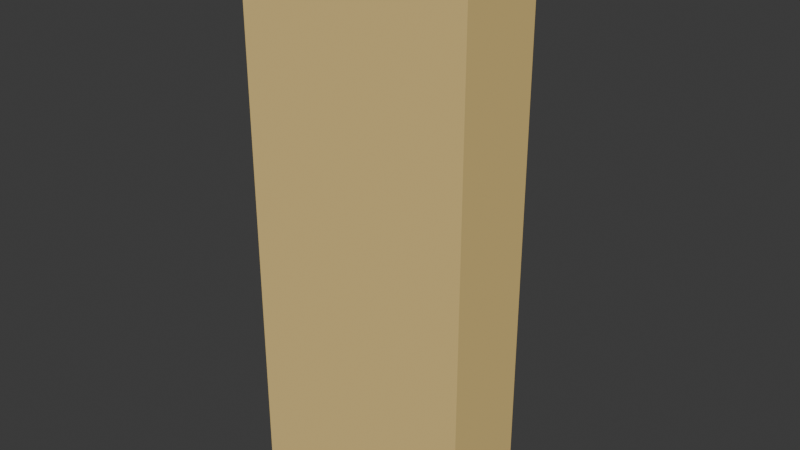 # Source: character.blend  (saved by Blender 4.0.36; exported with 4.5.12 LTS)
import bpy
from mathutils import Matrix  # noqa: F401  (used for matrix-valued properties, if any)

bpy.ops.wm.read_factory_settings(use_empty=True)
scene = bpy.context.scene
scene.name = 'Scene'

# ---- collections
col_collection = bpy.data.collections.new('Collection'); scene.collection.children.link(col_collection)

# ---- materials (node trees are filled in below, after node groups)
mat_material = bpy.data.materials.new('Material')
mat_material.alpha_threshold = 0.0
mat_material.use_transparent_shadow = False
mat_material.diffuse_color = (0.8018, 0.5894, 0.2306, 1.0)
mat_material.roughness = 0.5
mat_material.line_color = (0.0, 0.0, 0.0, 1.0)

# ---- material node trees

# ---- world
world_world = bpy.data.worlds.new('World'); scene.world = world_world
world_world.use_nodes = True; world_world.node_tree.nodes.clear()
_N = world_world.node_tree.nodes; _L = world_world.node_tree.links
n0 = _N.new('ShaderNodeOutputWorld'); n0.name = 'World Output'; n0.location = (300, 300)
n1 = _N.new('ShaderNodeBackground'); n1.name = 'Background'; n1.location = (10, 300)
n1.inputs[0].default_value = (0.05088, 0.05088, 0.05088, 1.0)
_L.new(n1.outputs[0], n0.inputs[0])
n0.is_active_output = True
world_world.color = (0.05088, 0.05088, 0.05088)
world_world.use_sun_shadow = False
world_world.sun_shadow_jitter_overblur = 0.0

# ---- meshes
me_cube = bpy.data.meshes.new('Cube')
me_cube.from_pydata([(0.4, 0.15, 0.9), (0.4, 0.15, -0.9), (0.4, -0.15, 0.9), (0.4, -0.15, -0.9), (-0.4, 0.15, 0.9), (-0.4, 0.15, -0.9), (-0.4, -0.15, 0.9), (-0.4, -0.15, -0.9)], [], [(0, 4, 6, 2), (3, 2, 6, 7), (7, 6, 4, 5), (5, 1, 3, 7), (1, 0, 2, 3), (5, 4, 0, 1)])
_uv = me_cube.uv_layers.new(name='UVMap')
_uv.uv.foreach_set('vector', [0.625, 0.5, 0.875, 0.5, 0.875, 0.75, 0.625, 0.75, 0.375, 0.75, 0.625, 0.75, 0.625, 1.0, 0.375, 1.0, 0.375, 0.0, 0.625, 0.0, 0.625, 0.25, 0.375, 0.25, 0.125, 0.5, 0.375, 0.5, 0.375, 0.75, 0.125, 0.75, 0.375, 0.5, 0.625, 0.5, 0.625, 0.75, 0.375, 0.75, 0.375, 0.25, 0.625, 0.25, 0.625, 0.5, 0.375, 0.5])
me_cube.materials.append(mat_material)
me_cube.use_mirror_vertex_groups = False
me_cube.update()
me_cube_001 = bpy.data.meshes.new('Cube.001')
me_cube_001.from_pydata([(-1.0, -1.0, -1.0), (-1.0, -1.0, 1.0), (-1.0, 1.0, -1.0), (-1.0, 1.0, 1.0), (1.0, -1.0, -1.0), (1.0, -1.0, 1.0), (1.0, 1.0, -1.0), (1.0, 1.0, 1.0)], [], [(0, 1, 3, 2), (2, 3, 7, 6), (6, 7, 5, 4), (4, 5, 1, 0), (2, 6, 4, 0), (7, 3, 1, 5)])
_uv = me_cube_001.uv_layers.new(name='UVMap')
_uv.uv.foreach_set('vector', [0.375, 0.0, 0.625, 0.0, 0.625, 0.25, 0.375, 0.25, 0.375, 0.25, 0.625, 0.25, 0.625, 0.5, 0.375, 0.5, 0.375, 0.5, 0.625, 0.5, 0.625, 0.75, 0.375, 0.75, 0.375, 0.75, 0.625, 0.75, 0.625, 1.0, 0.375, 1.0, 0.125, 0.5, 0.375, 0.5, 0.375, 0.75, 0.125, 0.75, 0.625, 0.5, 0.875, 0.5, 0.875, 0.75, 0.625, 0.75])
me_cube_001.update()

# ---- objects
ob_cube = bpy.data.objects.new('Cube', me_cube)
ob_forward_mark = bpy.data.objects.new('forward mark', me_cube_001)

# ---- transforms, parenting, visibility, modifiers, constraints
ob_cube.location = (0.0, 0.0, 0.0)
ob_cube.lock_rotations_4d = False
ob_cube.empty_display_type = 'ARROWS'
ob_cube.lineart.crease_threshold = 0.0
ob_forward_mark.location = (0.0, 0.2, 0.9)
ob_forward_mark.scale = (0.1, 0.1, 0.1)

# ---- collection membership
col_collection.objects.link(ob_cube)
col_collection.objects.link(ob_forward_mark)

# ---- scene / render settings (as saved in the file)
scene.frame_start = 1; scene.frame_end = 250; scene.frame_set(1)
scene.render.engine = 'BLENDER_EEVEE_NEXT'
scene.cycles.sampling_pattern = 'TABULATED_SOBOL'
bpy.context.view_layer.update()

# ---- added for rendering (the .blend has no active camera and no usable light): camera, sun
cam_auto = bpy.data.cameras.new('AutoCamera')
cam_auto.lens = 50.0
cam_auto.sensor_width = 36.0
cam_auto.clip_end = 1000.0
ob_auto_camera = bpy.data.objects.new('AutoCamera', cam_auto)
scene.collection.objects.link(ob_auto_camera)
ob_auto_camera.location = (1.95231, -2.26777, 1.61185)
ob_auto_camera.rotation_euler = (1.09748, -7.21219e-08, 0.694738)
scene.camera = ob_auto_camera
light_auto_sun = bpy.data.lights.new('AutoSun', 'SUN')
light_auto_sun.energy = 3.0
light_auto_sun.angle = 0.0523599
ob_auto_sun = bpy.data.objects.new('AutoSun', light_auto_sun)
scene.collection.objects.link(ob_auto_sun)
ob_auto_sun.rotation_euler = (0.872665, 0.174533, 0.523599)
bpy.context.view_layer.update()
